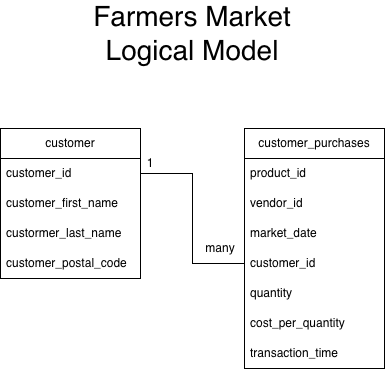

The diagram above was exported from draw.io. Its source (the exported page's mxGraphModel, read from the mxfile embedded in the PNG):
<mxGraphModel dx="934" dy="610" grid="1" gridSize="10" guides="1" tooltips="1" connect="1" arrows="1" fold="1" page="1" pageScale="1" pageWidth="827" pageHeight="1169" math="0" shadow="0">
  <root>
    <mxCell id="0" />
    <mxCell id="1" parent="0" />
    <mxCell id="7z4aWwuYg1balV_aX24n-1" parent="1" style="text;html=1;whiteSpace=wrap;strokeColor=none;fillColor=none;align=center;verticalAlign=middle;rounded=0;fontSize=28;" value="Farmers Market Logical Model" vertex="1">
      <mxGeometry height="30" width="290" x="269" y="60" as="geometry" />
    </mxCell>
    <mxCell id="7z4aWwuYg1balV_aX24n-7" parent="1" style="swimlane;fontStyle=0;childLayout=stackLayout;horizontal=1;startSize=30;horizontalStack=0;resizeParent=1;resizeParentMax=0;resizeLast=0;collapsible=1;marginBottom=0;whiteSpace=wrap;html=1;" value="customer" vertex="1">
      <mxGeometry height="150" width="140" x="222" y="170" as="geometry" />
    </mxCell>
    <mxCell id="7z4aWwuYg1balV_aX24n-8" parent="7z4aWwuYg1balV_aX24n-7" style="text;strokeColor=none;fillColor=none;align=left;verticalAlign=middle;spacingLeft=4;spacingRight=4;overflow=hidden;points=[[0,0.5],[1,0.5]];portConstraint=eastwest;rotatable=0;whiteSpace=wrap;html=1;" value="customer_id" vertex="1">
      <mxGeometry height="30" width="140" y="30" as="geometry" />
    </mxCell>
    <mxCell id="7z4aWwuYg1balV_aX24n-9" parent="7z4aWwuYg1balV_aX24n-7" style="text;strokeColor=none;fillColor=none;align=left;verticalAlign=middle;spacingLeft=4;spacingRight=4;overflow=hidden;points=[[0,0.5],[1,0.5]];portConstraint=eastwest;rotatable=0;whiteSpace=wrap;html=1;" value="customer_first_name" vertex="1">
      <mxGeometry height="30" width="140" y="60" as="geometry" />
    </mxCell>
    <mxCell id="7z4aWwuYg1balV_aX24n-10" parent="7z4aWwuYg1balV_aX24n-7" style="text;strokeColor=none;fillColor=none;align=left;verticalAlign=middle;spacingLeft=4;spacingRight=4;overflow=hidden;points=[[0,0.5],[1,0.5]];portConstraint=eastwest;rotatable=0;whiteSpace=wrap;html=1;" value="custormer_last_name" vertex="1">
      <mxGeometry height="30" width="140" y="90" as="geometry" />
    </mxCell>
    <mxCell id="7z4aWwuYg1balV_aX24n-11" parent="7z4aWwuYg1balV_aX24n-7" style="text;strokeColor=none;fillColor=none;align=left;verticalAlign=middle;spacingLeft=4;spacingRight=4;overflow=hidden;points=[[0,0.5],[1,0.5]];portConstraint=eastwest;rotatable=0;whiteSpace=wrap;html=1;" value="customer_postal_code" vertex="1">
      <mxGeometry height="30" width="140" y="120" as="geometry" />
    </mxCell>
    <mxCell id="7z4aWwuYg1balV_aX24n-12" parent="1" style="swimlane;fontStyle=0;childLayout=stackLayout;horizontal=1;startSize=30;horizontalStack=0;resizeParent=1;resizeParentMax=0;resizeLast=0;collapsible=1;marginBottom=0;whiteSpace=wrap;html=1;" value="customer_purchases" vertex="1">
      <mxGeometry height="240" width="140" x="466" y="170" as="geometry" />
    </mxCell>
    <mxCell id="7z4aWwuYg1balV_aX24n-13" parent="7z4aWwuYg1balV_aX24n-12" style="text;strokeColor=none;fillColor=none;align=left;verticalAlign=middle;spacingLeft=4;spacingRight=4;overflow=hidden;points=[[0,0.5],[1,0.5]];portConstraint=eastwest;rotatable=0;whiteSpace=wrap;html=1;" value="product_id" vertex="1">
      <mxGeometry height="30" width="140" y="30" as="geometry" />
    </mxCell>
    <mxCell id="7z4aWwuYg1balV_aX24n-14" parent="7z4aWwuYg1balV_aX24n-12" style="text;strokeColor=none;fillColor=none;align=left;verticalAlign=middle;spacingLeft=4;spacingRight=4;overflow=hidden;points=[[0,0.5],[1,0.5]];portConstraint=eastwest;rotatable=0;whiteSpace=wrap;html=1;" value="vendor_id" vertex="1">
      <mxGeometry height="30" width="140" y="60" as="geometry" />
    </mxCell>
    <mxCell id="7z4aWwuYg1balV_aX24n-15" parent="7z4aWwuYg1balV_aX24n-12" style="text;strokeColor=none;fillColor=none;align=left;verticalAlign=middle;spacingLeft=4;spacingRight=4;overflow=hidden;points=[[0,0.5],[1,0.5]];portConstraint=eastwest;rotatable=0;whiteSpace=wrap;html=1;" value="market_date" vertex="1">
      <mxGeometry height="30" width="140" y="90" as="geometry" />
    </mxCell>
    <mxCell id="7z4aWwuYg1balV_aX24n-16" parent="7z4aWwuYg1balV_aX24n-12" style="text;strokeColor=none;fillColor=none;align=left;verticalAlign=middle;spacingLeft=4;spacingRight=4;overflow=hidden;points=[[0,0.5],[1,0.5]];portConstraint=eastwest;rotatable=0;whiteSpace=wrap;html=1;" value="customer_id" vertex="1">
      <mxGeometry height="30" width="140" y="120" as="geometry" />
    </mxCell>
    <mxCell id="7z4aWwuYg1balV_aX24n-17" parent="7z4aWwuYg1balV_aX24n-12" style="text;strokeColor=none;fillColor=none;align=left;verticalAlign=middle;spacingLeft=4;spacingRight=4;overflow=hidden;points=[[0,0.5],[1,0.5]];portConstraint=eastwest;rotatable=0;whiteSpace=wrap;html=1;" value="quantity" vertex="1">
      <mxGeometry height="30" width="140" y="150" as="geometry" />
    </mxCell>
    <mxCell id="7z4aWwuYg1balV_aX24n-18" parent="7z4aWwuYg1balV_aX24n-12" style="text;strokeColor=none;fillColor=none;align=left;verticalAlign=middle;spacingLeft=4;spacingRight=4;overflow=hidden;points=[[0,0.5],[1,0.5]];portConstraint=eastwest;rotatable=0;whiteSpace=wrap;html=1;" value="cost_per_quantity" vertex="1">
      <mxGeometry height="30" width="140" y="180" as="geometry" />
    </mxCell>
    <mxCell id="7z4aWwuYg1balV_aX24n-19" parent="7z4aWwuYg1balV_aX24n-12" style="text;strokeColor=none;fillColor=none;align=left;verticalAlign=middle;spacingLeft=4;spacingRight=4;overflow=hidden;points=[[0,0.5],[1,0.5]];portConstraint=eastwest;rotatable=0;whiteSpace=wrap;html=1;" value="transaction_time" vertex="1">
      <mxGeometry height="30" width="140" y="210" as="geometry" />
    </mxCell>
    <mxCell id="7z4aWwuYg1balV_aX24n-23" edge="1" parent="1" source="7z4aWwuYg1balV_aX24n-8" style="edgeStyle=orthogonalEdgeStyle;rounded=0;orthogonalLoop=1;jettySize=auto;html=1;defaultLabelBackgroundColor=page;entryX=0;entryY=0.5;entryDx=0;entryDy=0;endArrow=none;endFill=0;" target="7z4aWwuYg1balV_aX24n-16" value="">
      <mxGeometry relative="1" x="-0.3093" as="geometry" />
    </mxCell>
    <mxCell id="7z4aWwuYg1balV_aX24n-24" parent="1" style="text;html=1;whiteSpace=wrap;strokeColor=none;fillColor=none;align=center;verticalAlign=middle;rounded=0;" value="1" vertex="1">
      <mxGeometry height="30" width="60" x="342" y="190" as="geometry" />
    </mxCell>
    <mxCell id="7z4aWwuYg1balV_aX24n-25" parent="1" style="text;html=1;whiteSpace=wrap;strokeColor=none;fillColor=none;align=center;verticalAlign=middle;rounded=0;" value="many" vertex="1">
      <mxGeometry height="30" width="60" x="412" y="275" as="geometry" />
    </mxCell>
  </root>
</mxGraphModel>